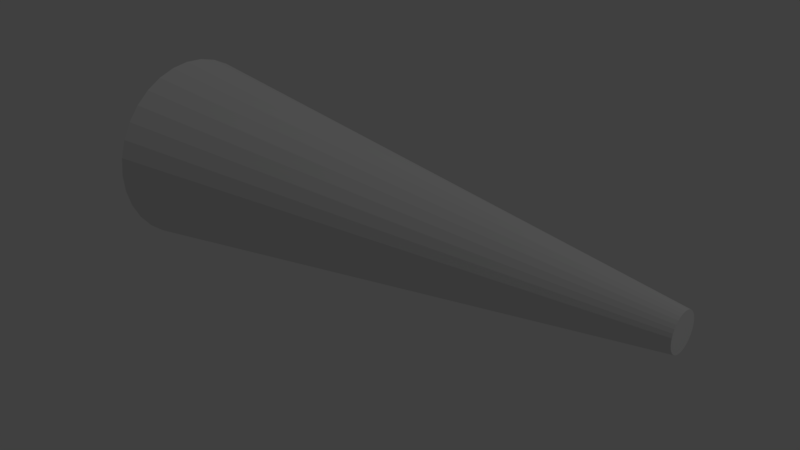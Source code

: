 # Source: light.blend  (saved by Blender 2.79.0; exported with 4.5.12 LTS)
import bpy
from mathutils import Matrix  # noqa: F401  (used for matrix-valued properties, if any)

bpy.ops.wm.read_factory_settings(use_empty=True)
scene = bpy.context.scene
scene.name = 'Scene'

# ---- collections
col_collection_1 = bpy.data.collections.new('Collection 1'); scene.collection.children.link(col_collection_1)

# ---- world
world_world = bpy.data.worlds.new('World'); scene.world = world_world
world_world.color = (0.05088, 0.05088, 0.05088)
world_world.use_sun_shadow = False
world_world.sun_shadow_jitter_overblur = 0.0
world_world.cycles.sampling_method = 'MANUAL'

# ---- lights
light_lamp = bpy.data.lights.new('Lamp', 'POINT')
light_lamp.transmission_factor = 0.0
light_lamp.cutoff_distance = 30.0
light_lamp.energy = 100.0
light_lamp.shadow_buffer_clip_start = 1.001
light_lamp.shadow_soft_size = 0.1
light_lamp.shadow_maximum_resolution = 0.006
light_lamp.use_absolute_resolution = True

# ---- meshes
me_cone = bpy.data.meshes.new('Cone')
me_cone.from_pydata([(-3.357e-08, 1.0, -3.0), (-3.357e-08, 0.2, 3.0), (0.1951, 0.9808, -3.0), (0.03902, 0.1962, 3.0), (0.3827, 0.9239, -3.0), (0.07654, 0.1848, 3.0), (0.5556, 0.8315, -3.0), (0.1111, 0.1663, 3.0), (0.7071, 0.7071, -3.0), (0.1414, 0.1414, 3.0), (0.8315, 0.5556, -3.0), (0.1663, 0.1111, 3.0), (0.9239, 0.3827, -3.0), (0.1848, 0.07654, 3.0), (0.9808, 0.1951, -3.0), (0.1962, 0.03902, 3.0), (1.0, -1.226e-07, -3.0), (0.2, -1.83e-07, 3.0), (0.9808, -0.1951, -3.0), (0.1962, -0.03902, 3.0), (0.9239, -0.3827, -3.0), (0.1848, -0.07654, 3.0), (0.8315, -0.5556, -3.0), (0.1663, -0.1111, 3.0), (0.7071, -0.7071, -3.0), (0.1414, -0.1414, 3.0), (0.5556, -0.8315, -3.0), (0.1111, -0.1663, 3.0), (0.3827, -0.9239, -3.0), (0.07654, -0.1848, 3.0), (0.1951, -0.9808, -3.0), (0.03902, -0.1962, 3.0), (-3.594e-07, -1.0, -3.0), (-9.873e-08, -0.2, 3.0), (-0.1951, -0.9808, -3.0), (-0.03902, -0.1962, 3.0), (-0.3827, -0.9239, -3.0), (-0.07654, -0.1848, 3.0), (-0.5556, -0.8315, -3.0), (-0.1111, -0.1663, 3.0), (-0.7071, -0.7071, -3.0), (-0.1414, -0.1414, 3.0), (-0.8315, -0.5556, -3.0), (-0.1663, -0.1111, 3.0), (-0.9239, -0.3827, -3.0), (-0.1848, -0.07654, 3.0), (-0.9808, -0.1951, -3.0), (-0.1962, -0.03902, 3.0), (-1.0, 7.675e-07, -3.0), (-0.2, -5.019e-09, 3.0), (-0.9808, 0.1951, -3.0), (-0.1962, 0.03902, 3.0), (-0.9239, 0.3827, -3.0), (-0.1848, 0.07654, 3.0), (-0.8315, 0.5556, -3.0), (-0.1663, 0.1111, 3.0), (-0.7071, 0.7071, -3.0), (-0.1414, 0.1414, 3.0), (-0.5556, 0.8315, -3.0), (-0.1111, 0.1663, 3.0), (-0.3827, 0.9239, -3.0), (-0.07654, 0.1848, 3.0), (-0.1951, 0.9808, -3.0), (-0.03902, 0.1962, 3.0)], [], [(0, 1, 3, 2), (2, 3, 5, 4), (4, 5, 7, 6), (6, 7, 9, 8), (8, 9, 11, 10), (10, 11, 13, 12), (12, 13, 15, 14), (14, 15, 17, 16), (16, 17, 19, 18), (18, 19, 21, 20), (20, 21, 23, 22), (22, 23, 25, 24), (24, 25, 27, 26), (26, 27, 29, 28), (28, 29, 31, 30), (30, 31, 33, 32), (32, 33, 35, 34), (34, 35, 37, 36), (36, 37, 39, 38), (38, 39, 41, 40), (40, 41, 43, 42), (42, 43, 45, 44), (44, 45, 47, 46), (46, 47, 49, 48), (48, 49, 51, 50), (50, 51, 53, 52), (52, 53, 55, 54), (54, 55, 57, 56), (56, 57, 59, 58), (58, 59, 61, 60), (3, 1, 63, 61, 59, 57, 55, 53, 51, 49, 47, 45, 43, 41, 39, 37, 35, 33, 31, 29, 27, 25, 23, 21, 19, 17, 15, 13, 11, 9, 7, 5), (60, 61, 63, 62), (62, 63, 1, 0), (0, 2, 4, 6, 8, 10, 12, 14, 16, 18, 20, 22, 24, 26, 28, 30, 32, 34, 36, 38, 40, 42, 44, 46, 48, 50, 52, 54, 56, 58, 60, 62)])
me_cone.use_remesh_preserve_volume = False
me_cone.use_remesh_preserve_attributes = False
me_cone.use_mirror_vertex_groups = False
me_cone.update()

# ---- objects
ob_cone = bpy.data.objects.new('Cone', me_cone)
ob_lamp = bpy.data.objects.new('Lamp', light_lamp)

# ---- transforms, parenting, visibility, modifiers, constraints
ob_cone.location = (-0.006537, 3.306e-09, 3.844e-09)
ob_cone.rotation_euler = (0.0, 1.571, 0.0)
ob_cone.scale = (0.1, 0.1, 0.1)
ob_cone.lineart.crease_threshold = 0.0
ob_lamp.location = (4.076, 1.005, 5.904)
ob_lamp.rotation_euler = (0.6503, 0.05522, 1.866)
ob_lamp.lock_rotations_4d = False
ob_lamp.empty_display_type = 'ARROWS'
ob_lamp.color = (0.0, 0.0, 0.0, 0.0)
ob_lamp.lineart.crease_threshold = 0.0

# ---- collection membership
col_collection_1.objects.link(ob_cone)
col_collection_1.objects.link(ob_lamp)

# ---- scene / render settings (as saved in the file)
scene.frame_start = 1; scene.frame_end = 250; scene.frame_set(1)
scene.render.engine = 'BLENDER_EEVEE_NEXT'
scene.render.resolution_percentage = 50
scene.render.dither_intensity = 0.0
scene.cycles.use_denoising = False
scene.cycles.samples = 128
scene.cycles.sampling_pattern = 'TABULATED_SOBOL'
scene.cycles.use_adaptive_sampling = False
scene.cycles.use_light_tree = False
scene.cycles.blur_glossy = 0.0
scene.cycles.sample_clamp_indirect = 0.0
scene.view_settings.view_transform = 'Standard'
bpy.context.view_layer.update()

# ---- added for rendering (the .blend has no active camera): camera
cam_auto = bpy.data.cameras.new('AutoCamera')
cam_auto.lens = 50.0
cam_auto.sensor_width = 36.0
cam_auto.clip_end = 1000.0
ob_auto_camera = bpy.data.objects.new('AutoCamera', cam_auto)
scene.collection.objects.link(ob_auto_camera)
ob_auto_camera.location = (0.607187, -0.73647, 0.49098)
ob_auto_camera.rotation_euler = (1.09748, -7.21219e-08, 0.694738)
scene.camera = ob_auto_camera
bpy.context.view_layer.update()
